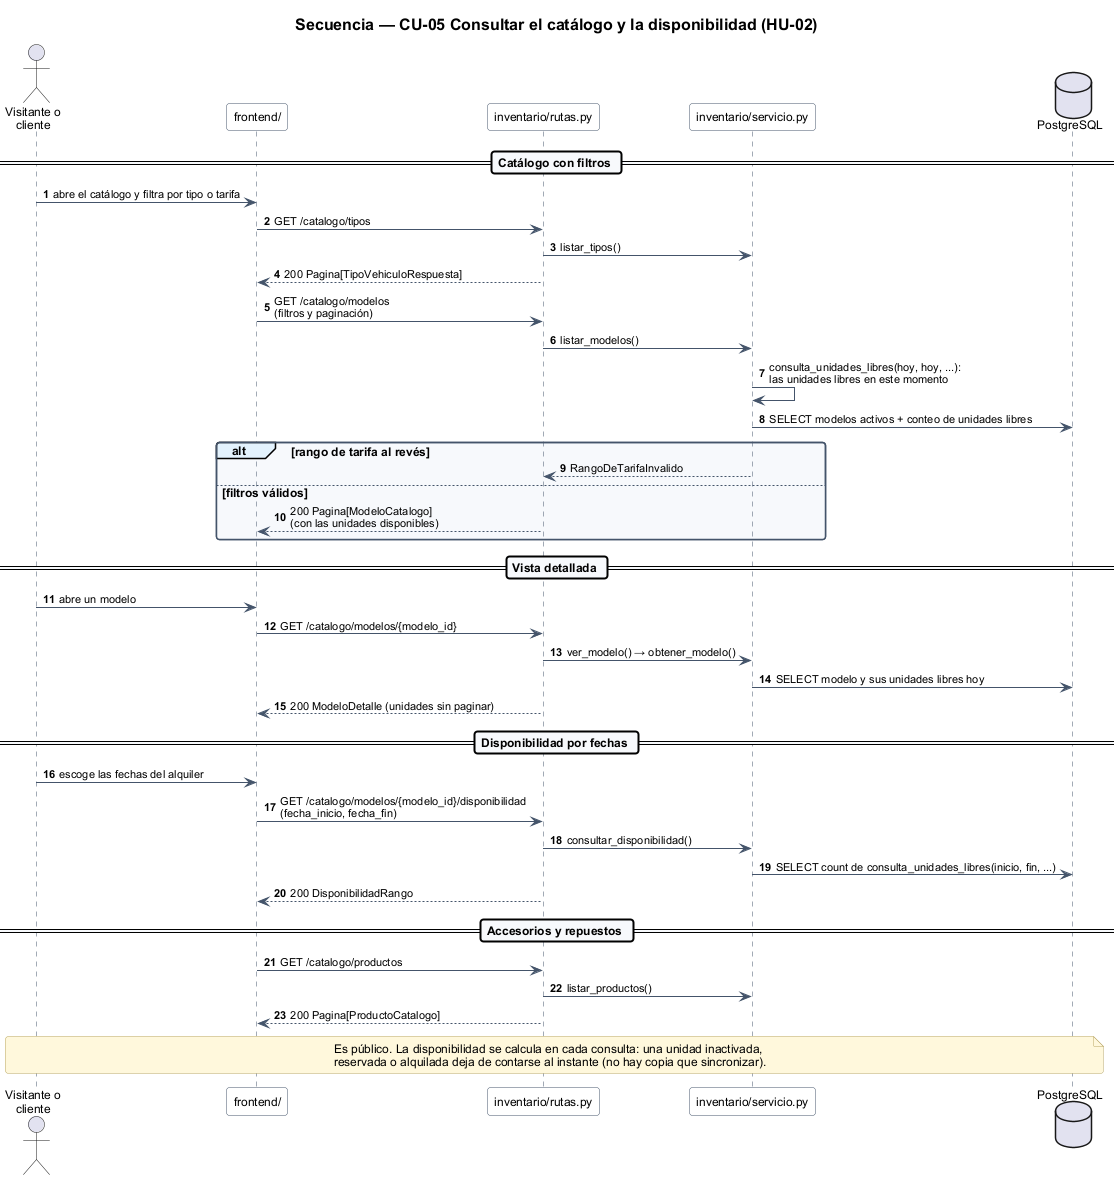

The diagram above was rendered by PlantUML. Its source (embedded in the PNG):
@startuml
!include estilo.iuml
title Secuencia — CU-05 Consultar el catálogo y la disponibilidad (HU-02)

autonumber
actor "Visitante o\ncliente" as cliente
participant "frontend/" as front
participant "inventario/rutas.py" as rutas
participant "inventario/servicio.py" as servicio
database "PostgreSQL" as bd

== Catálogo con filtros ==
cliente -> front : abre el catálogo y filtra por tipo o tarifa
front -> rutas : GET /catalogo/tipos
rutas -> servicio : listar_tipos()
rutas --> front : 200 Pagina[TipoVehiculoRespuesta]
front -> rutas : GET /catalogo/modelos\n(filtros y paginación)
rutas -> servicio : listar_modelos()
servicio -> servicio : consulta_unidades_libres(hoy, hoy, ...):\nlas unidades libres en este momento
servicio -> bd : SELECT modelos activos + conteo de unidades libres
alt rango de tarifa al revés
  servicio --> rutas : RangoDeTarifaInvalido
else filtros válidos
  rutas --> front : 200 Pagina[ModeloCatalogo]\n(con las unidades disponibles)
end

== Vista detallada ==
cliente -> front : abre un modelo
front -> rutas : GET /catalogo/modelos/{modelo_id}
rutas -> servicio : ver_modelo() → obtener_modelo()
servicio -> bd : SELECT modelo y sus unidades libres hoy
rutas --> front : 200 ModeloDetalle (unidades sin paginar)

== Disponibilidad por fechas ==
cliente -> front : escoge las fechas del alquiler
front -> rutas : GET /catalogo/modelos/{modelo_id}/disponibilidad\n(fecha_inicio, fecha_fin)
rutas -> servicio : consultar_disponibilidad()
servicio -> bd : SELECT count de consulta_unidades_libres(inicio, fin, ...)
rutas --> front : 200 DisponibilidadRango

== Accesorios y repuestos ==
front -> rutas : GET /catalogo/productos
rutas -> servicio : listar_productos()
rutas --> front : 200 Pagina[ProductoCatalogo]

note over cliente, bd
  Es público. La disponibilidad se calcula en cada consulta: una unidad inactivada,
  reservada o alquilada deja de contarse al instante (no hay copia que sincronizar).
end note
@enduml